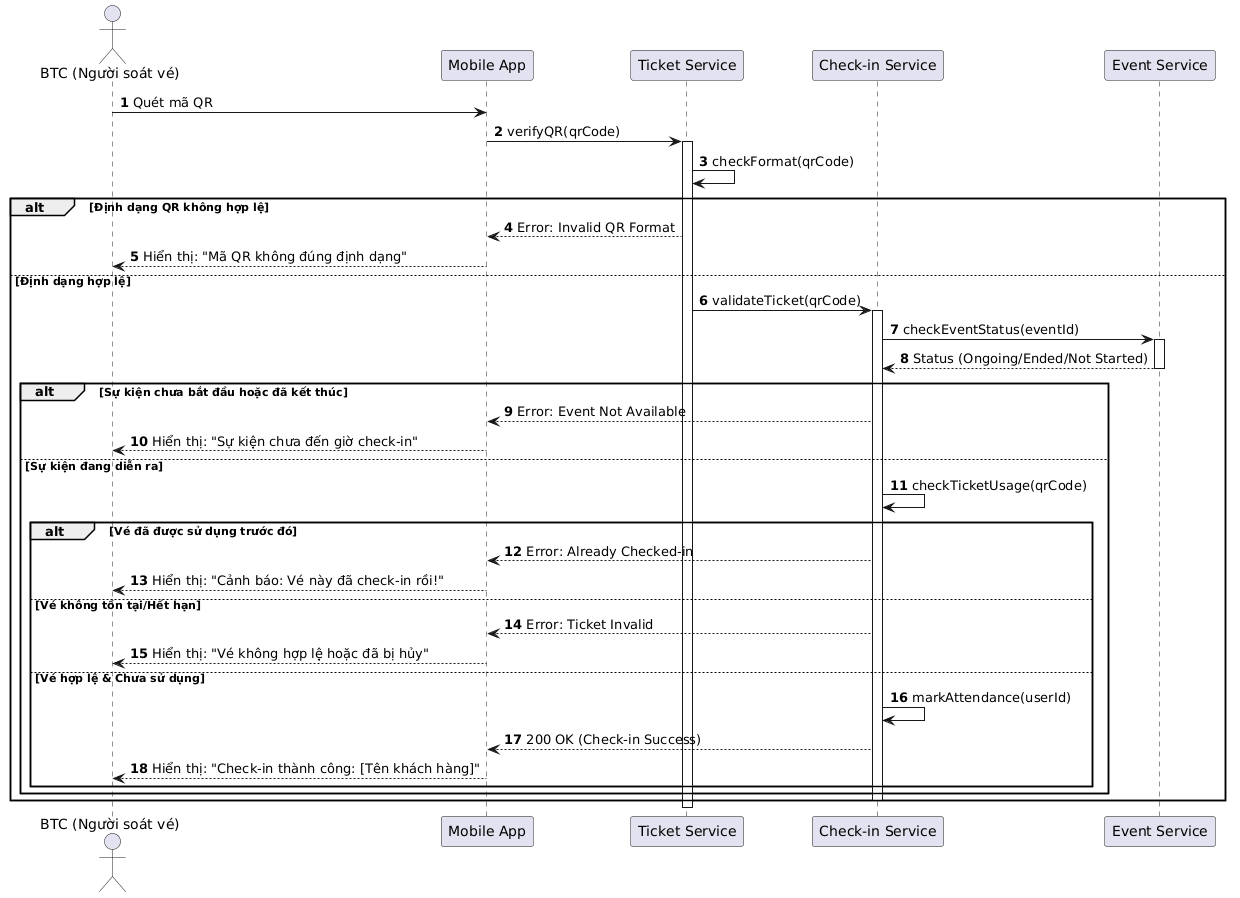

The diagram above was rendered by PlantUML. Its source (embedded in the PNG):
@startuml
autonumber
actor "BTC (Người soát vé)" as Organizer
participant "Mobile App" as App
participant "Ticket Service" as Ticket
participant "Check-in Service" as Checkin
participant "Event Service" as Event

Organizer -> App : Quét mã QR
App -> Ticket : verifyQR(qrCode)

activate Ticket
Ticket -> Ticket : checkFormat(qrCode)

alt Định dạng QR không hợp lệ
    Ticket --> App : Error: Invalid QR Format
    App --> Organizer : Hiển thị: "Mã QR không đúng định dạng"
else Định dạng hợp lệ
    Ticket -> Checkin : validateTicket(qrCode)
    activate Checkin
    
    Checkin -> Event : checkEventStatus(eventId)
    activate Event
    Event --> Checkin : Status (Ongoing/Ended/Not Started)
    deactivate Event

    alt Sự kiện chưa bắt đầu hoặc đã kết thúc
        Checkin --> App : Error: Event Not Available
        App --> Organizer : Hiển thị: "Sự kiện chưa đến giờ check-in"
    else Sự kiện đang diễn ra
        Checkin -> Checkin : checkTicketUsage(qrCode)
        
        alt Vé đã được sử dụng trước đó
            Checkin --> App : Error: Already Checked-in
            App --> Organizer : Hiển thị: "Cảnh báo: Vé này đã check-in rồi!"
        else Vé không tồn tại/Hết hạn
            Checkin --> App : Error: Ticket Invalid
            App --> Organizer : Hiển thị: "Vé không hợp lệ hoặc đã bị hủy"
        else Vé hợp lệ & Chưa sử dụng
            Checkin -> Checkin : markAttendance(userId)
            Checkin --> App : 200 OK (Check-in Success)
            App --> Organizer : Hiển thị: "Check-in thành công: [Tên khách hàng]"
        end
    end
    deactivate Checkin
end
deactivate Ticket
@enduml